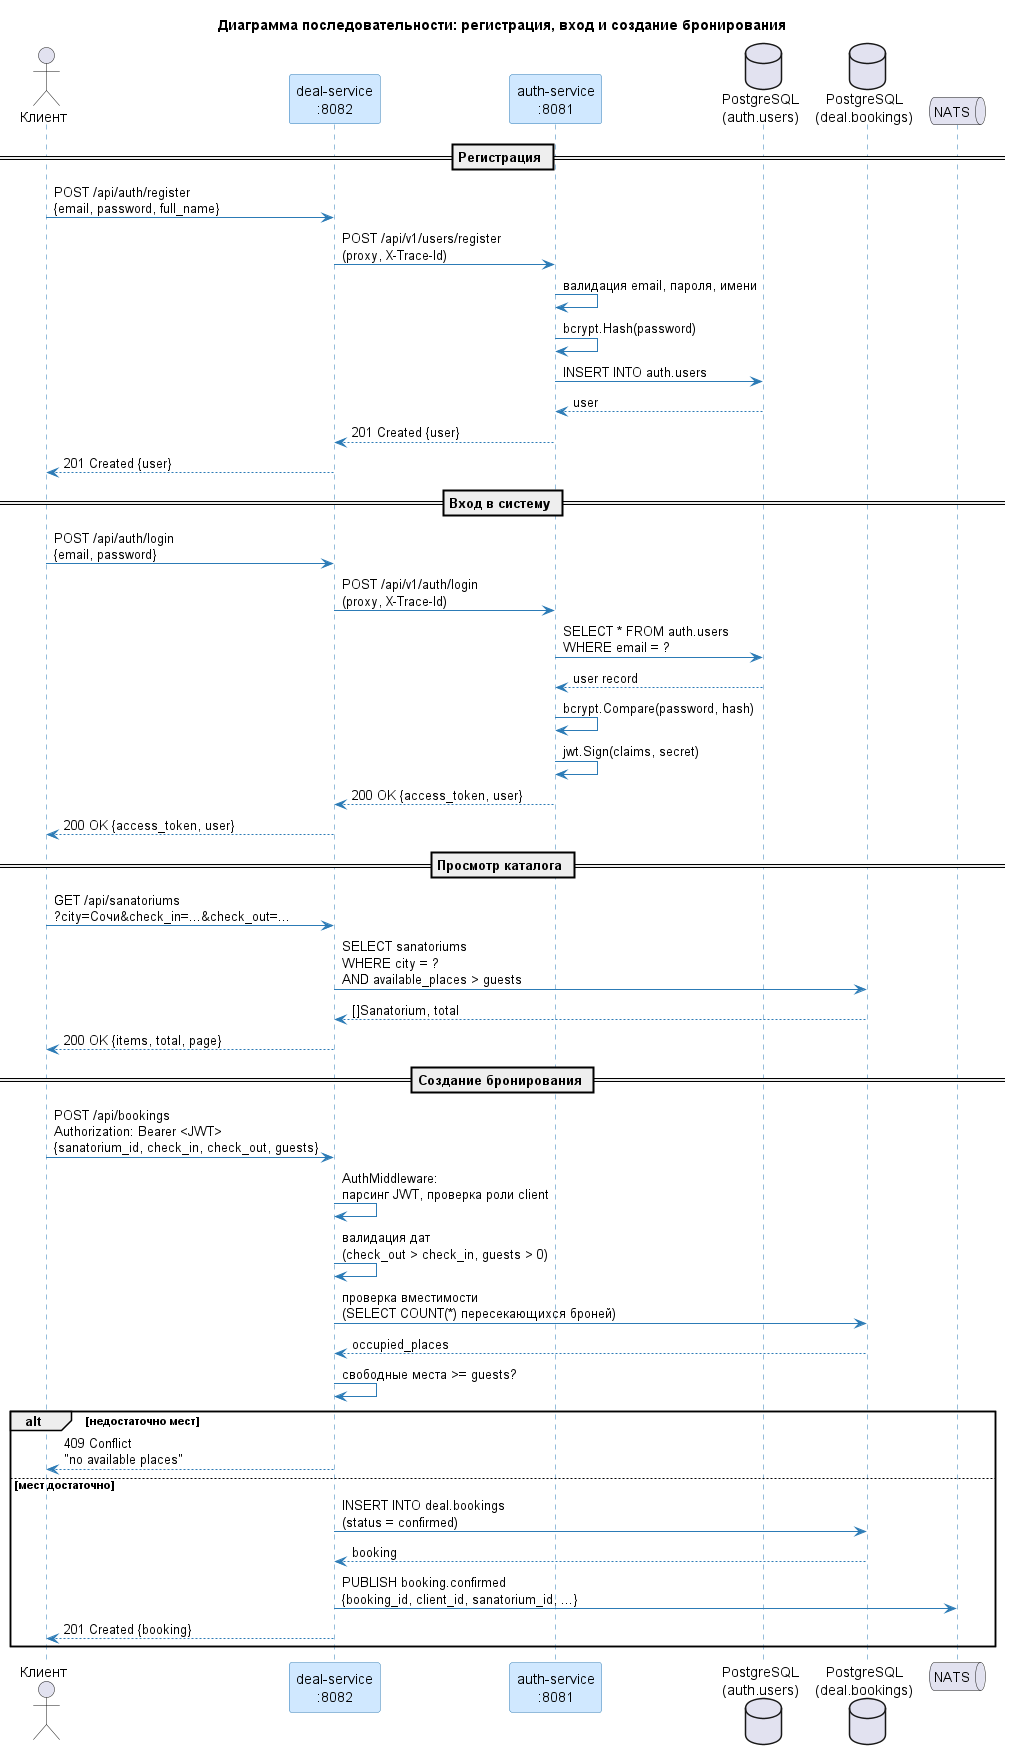

The diagram above was rendered by PlantUML. Its source (embedded in the PNG):
@startuml
skinparam backgroundColor white
skinparam sequenceArrowColor #2C7BB6
skinparam sequenceParticipantBorderColor #2C7BB6
skinparam sequenceParticipantBackgroundColor #D0E8FF
skinparam sequenceLifeLineBorderColor #2C7BB6

title Диаграмма последовательности: регистрация, вход и создание бронирования

actor "Клиент" as Client
participant "deal-service\n:8082" as Deal
participant "auth-service\n:8081" as Auth
database "PostgreSQL\n(auth.users)" as DBAuth
database "PostgreSQL\n(deal.bookings)" as DBDeal
queue "NATS" as NATS

== Регистрация ==

Client -> Deal : POST /api/auth/register\n{email, password, full_name}
Deal -> Auth : POST /api/v1/users/register\n(proxy, X-Trace-Id)
Auth -> Auth : валидация email, пароля, имени
Auth -> Auth : bcrypt.Hash(password)
Auth -> DBAuth : INSERT INTO auth.users
DBAuth --> Auth : user
Auth --> Deal : 201 Created {user}
Deal --> Client : 201 Created {user}

== Вход в систему ==

Client -> Deal : POST /api/auth/login\n{email, password}
Deal -> Auth : POST /api/v1/auth/login\n(proxy, X-Trace-Id)
Auth -> DBAuth : SELECT * FROM auth.users\nWHERE email = ?
DBAuth --> Auth : user record
Auth -> Auth : bcrypt.Compare(password, hash)
Auth -> Auth : jwt.Sign(claims, secret)
Auth --> Deal : 200 OK {access_token, user}
Deal --> Client : 200 OK {access_token, user}

== Просмотр каталога ==

Client -> Deal : GET /api/sanatoriums\n?city=Сочи&check_in=...&check_out=...
Deal -> DBDeal : SELECT sanatoriums\nWHERE city = ?\nAND available_places > guests
DBDeal --> Deal : []Sanatorium, total
Deal --> Client : 200 OK {items, total, page}

== Создание бронирования ==

Client -> Deal : POST /api/bookings\nAuthorization: Bearer <JWT>\n{sanatorium_id, check_in, check_out, guests}
Deal -> Deal : AuthMiddleware:\nпарсинг JWT, проверка роли client
Deal -> Deal : валидация дат\n(check_out > check_in, guests > 0)
Deal -> DBDeal : проверка вместимости\n(SELECT COUNT(*) пересекающихся броней)
DBDeal --> Deal : occupied_places
Deal -> Deal : свободные места >= guests?

alt недостаточно мест
    Deal --> Client : 409 Conflict\n"no available places"
else мест достаточно
    Deal -> DBDeal : INSERT INTO deal.bookings\n(status = confirmed)
    DBDeal --> Deal : booking
    Deal -> NATS : PUBLISH booking.confirmed\n{booking_id, client_id, sanatorium_id, ...}
    Deal --> Client : 201 Created {booking}
end

@enduml